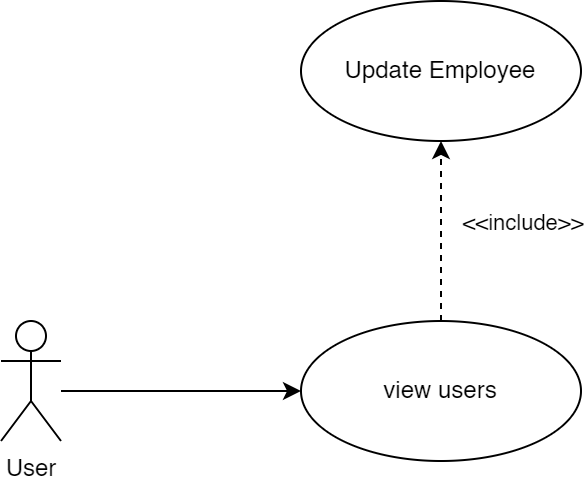

The diagram above was exported from draw.io. Its source (the exported page's mxGraphModel, read from the mxfile embedded in the PNG):
<mxGraphModel dx="868" dy="545" grid="1" gridSize="10" guides="1" tooltips="1" connect="1" arrows="1" fold="1" page="1" pageScale="1" pageWidth="1169" pageHeight="827" math="0" shadow="0">
  <root>
    <mxCell id="0" />
    <mxCell id="1" parent="0" />
    <mxCell id="Q6M7L7wTIpTxnjvGF-vx-3" style="edgeStyle=orthogonalEdgeStyle;rounded=0;orthogonalLoop=1;jettySize=auto;html=1;entryX=0;entryY=0.5;entryDx=0;entryDy=0;strokeColor=#000000;startArrow=none;startFill=0;endArrow=classic;endFill=1;" parent="1" source="Q6M7L7wTIpTxnjvGF-vx-1" target="Q6M7L7wTIpTxnjvGF-vx-2" edge="1">
      <mxGeometry relative="1" as="geometry">
        <Array as="points">
          <mxPoint x="210" y="285" />
          <mxPoint x="210" y="285" />
        </Array>
      </mxGeometry>
    </mxCell>
    <mxCell id="Q6M7L7wTIpTxnjvGF-vx-1" value="User" style="shape=umlActor;verticalLabelPosition=bottom;verticalAlign=top;html=1;rounded=1;strokeColor=#000000;" parent="1" vertex="1">
      <mxGeometry x="160" y="250" width="30" height="60" as="geometry" />
    </mxCell>
    <mxCell id="sjgKbKdGBa54NwbZEcd3-2" style="edgeStyle=orthogonalEdgeStyle;rounded=0;orthogonalLoop=1;jettySize=auto;html=1;exitX=0.5;exitY=0;exitDx=0;exitDy=0;entryX=0.5;entryY=1;entryDx=0;entryDy=0;dashed=1;" edge="1" parent="1" source="Q6M7L7wTIpTxnjvGF-vx-2" target="sjgKbKdGBa54NwbZEcd3-1">
      <mxGeometry relative="1" as="geometry" />
    </mxCell>
    <mxCell id="sjgKbKdGBa54NwbZEcd3-3" value="&amp;lt;&amp;lt;include&amp;gt;&amp;gt;" style="edgeLabel;html=1;align=center;verticalAlign=middle;resizable=0;points=[];" vertex="1" connectable="0" parent="sjgKbKdGBa54NwbZEcd3-2">
      <mxGeometry x="0.2444" relative="1" as="geometry">
        <mxPoint x="40" y="6" as="offset" />
      </mxGeometry>
    </mxCell>
    <mxCell id="Q6M7L7wTIpTxnjvGF-vx-2" value="view users" style="ellipse;whiteSpace=wrap;html=1;rounded=1;strokeColor=#000000;" parent="1" vertex="1">
      <mxGeometry x="310" y="250" width="140" height="70" as="geometry" />
    </mxCell>
    <mxCell id="sjgKbKdGBa54NwbZEcd3-1" value="Update Employee" style="ellipse;whiteSpace=wrap;html=1;rounded=1;strokeColor=#000000;" vertex="1" parent="1">
      <mxGeometry x="310" y="90" width="140" height="70" as="geometry" />
    </mxCell>
  </root>
</mxGraphModel>